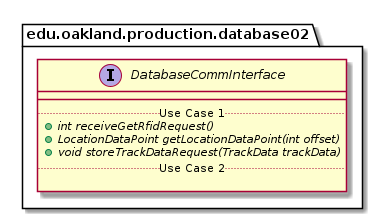

The diagram above was rendered by PlantUML. Its source (embedded in the PNG):
@startuml DatabaseCommInterface_DirectDependencies


package edu.oakland.production.database02 {
    interface DatabaseCommInterface {
        __
        .. Use Case 1 ..
        {abstract} + int receiveGetRfidRequest()
        {abstract} + LocationDataPoint getLocationDataPoint(int offset)
        {abstract} + void storeTrackDataRequest(TrackData trackData)
        .. Use Case 2 ..

    }
}






@enduml